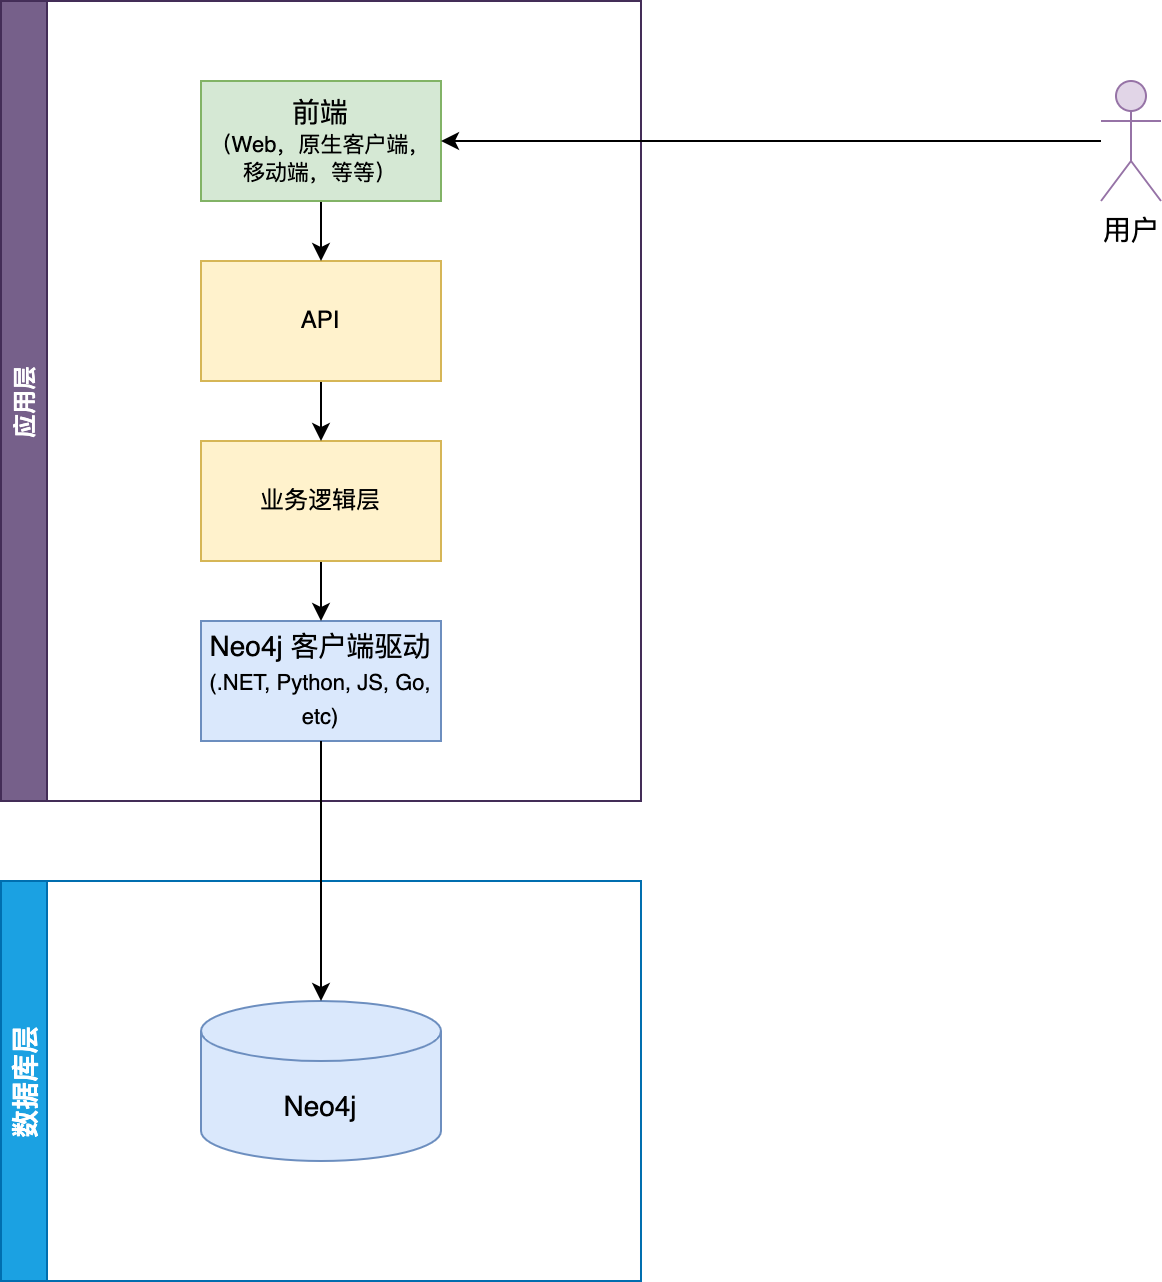

The diagram above was exported from draw.io. Its source (the exported page's mxGraphModel, read from the mxfile embedded in the PNG):
<mxGraphModel dx="1426" dy="769" grid="1" gridSize="10" guides="1" tooltips="1" connect="1" arrows="1" fold="1" page="1" pageScale="1" pageWidth="1600" pageHeight="1200" math="0" shadow="0">
  <root>
    <mxCell id="0" />
    <mxCell id="1" parent="0" />
    <mxCell id="f3crbuGL0OM8xk6n4MQm-10" value="应用层" style="swimlane;horizontal=0;fillColor=#76608a;fontColor=#ffffff;strokeColor=#432D57;" vertex="1" parent="1">
      <mxGeometry x="200" y="200" width="320" height="400" as="geometry">
        <mxRectangle x="170" y="70" width="30" height="140" as="alternateBounds" />
      </mxGeometry>
    </mxCell>
    <mxCell id="f3crbuGL0OM8xk6n4MQm-16" value="&lt;font style=&quot;font-size: 14px&quot;&gt;Neo4j 客户端驱动&lt;br&gt;&lt;/font&gt;&lt;font style=&quot;font-size: 11px&quot;&gt;(.NET, Python, JS, Go, etc)&lt;/font&gt;" style="rounded=0;whiteSpace=wrap;html=1;fontSize=14;fillColor=#dae8fc;strokeColor=#6c8ebf;" vertex="1" parent="f3crbuGL0OM8xk6n4MQm-10">
      <mxGeometry x="100" y="310" width="120" height="60" as="geometry" />
    </mxCell>
    <mxCell id="f3crbuGL0OM8xk6n4MQm-19" value="" style="edgeStyle=orthogonalEdgeStyle;rounded=0;orthogonalLoop=1;jettySize=auto;html=1;fontSize=11;" edge="1" parent="f3crbuGL0OM8xk6n4MQm-10" source="f3crbuGL0OM8xk6n4MQm-18" target="f3crbuGL0OM8xk6n4MQm-16">
      <mxGeometry relative="1" as="geometry" />
    </mxCell>
    <mxCell id="f3crbuGL0OM8xk6n4MQm-18" value="&lt;font style=&quot;font-size: 12px&quot;&gt;业务逻辑层&lt;/font&gt;" style="rounded=0;whiteSpace=wrap;html=1;fontSize=11;fillColor=#fff2cc;strokeColor=#d6b656;" vertex="1" parent="f3crbuGL0OM8xk6n4MQm-10">
      <mxGeometry x="100" y="220" width="120" height="60" as="geometry" />
    </mxCell>
    <mxCell id="f3crbuGL0OM8xk6n4MQm-21" value="" style="edgeStyle=orthogonalEdgeStyle;rounded=0;orthogonalLoop=1;jettySize=auto;html=1;fontSize=12;" edge="1" parent="f3crbuGL0OM8xk6n4MQm-10" source="f3crbuGL0OM8xk6n4MQm-20" target="f3crbuGL0OM8xk6n4MQm-18">
      <mxGeometry relative="1" as="geometry" />
    </mxCell>
    <mxCell id="f3crbuGL0OM8xk6n4MQm-20" value="API" style="rounded=0;whiteSpace=wrap;html=1;fontSize=12;fillColor=#fff2cc;strokeColor=#d6b656;" vertex="1" parent="f3crbuGL0OM8xk6n4MQm-10">
      <mxGeometry x="100" y="130" width="120" height="60" as="geometry" />
    </mxCell>
    <mxCell id="f3crbuGL0OM8xk6n4MQm-23" value="" style="edgeStyle=orthogonalEdgeStyle;rounded=0;orthogonalLoop=1;jettySize=auto;html=1;fontSize=14;" edge="1" parent="f3crbuGL0OM8xk6n4MQm-10" source="f3crbuGL0OM8xk6n4MQm-22" target="f3crbuGL0OM8xk6n4MQm-20">
      <mxGeometry relative="1" as="geometry" />
    </mxCell>
    <mxCell id="f3crbuGL0OM8xk6n4MQm-22" value="&lt;font style=&quot;font-size: 14px&quot;&gt;前端&lt;br&gt;&lt;/font&gt;&lt;font style=&quot;font-size: 11px&quot;&gt;（Web，原生客户端，移动端，等等）&lt;/font&gt;" style="rounded=0;whiteSpace=wrap;html=1;fontSize=12;fillColor=#d5e8d4;strokeColor=#82b366;" vertex="1" parent="f3crbuGL0OM8xk6n4MQm-10">
      <mxGeometry x="100" y="40" width="120" height="60" as="geometry" />
    </mxCell>
    <mxCell id="f3crbuGL0OM8xk6n4MQm-14" value="数据库层" style="swimlane;horizontal=0;fontSize=14;fillColor=#1ba1e2;fontColor=#ffffff;strokeColor=#006EAF;" vertex="1" parent="1">
      <mxGeometry x="200" y="640" width="320" height="200" as="geometry" />
    </mxCell>
    <mxCell id="f3crbuGL0OM8xk6n4MQm-15" value="Neo4j" style="shape=cylinder3;whiteSpace=wrap;html=1;boundedLbl=1;backgroundOutline=1;size=15;fontSize=14;fillColor=#dae8fc;strokeColor=#6c8ebf;" vertex="1" parent="f3crbuGL0OM8xk6n4MQm-14">
      <mxGeometry x="100" y="60" width="120" height="80" as="geometry" />
    </mxCell>
    <mxCell id="f3crbuGL0OM8xk6n4MQm-17" style="edgeStyle=orthogonalEdgeStyle;rounded=0;orthogonalLoop=1;jettySize=auto;html=1;fontSize=14;" edge="1" parent="1" source="f3crbuGL0OM8xk6n4MQm-16" target="f3crbuGL0OM8xk6n4MQm-15">
      <mxGeometry relative="1" as="geometry" />
    </mxCell>
    <mxCell id="f3crbuGL0OM8xk6n4MQm-25" style="edgeStyle=orthogonalEdgeStyle;rounded=0;orthogonalLoop=1;jettySize=auto;html=1;entryX=1;entryY=0.5;entryDx=0;entryDy=0;fontSize=14;" edge="1" parent="1" source="f3crbuGL0OM8xk6n4MQm-24" target="f3crbuGL0OM8xk6n4MQm-22">
      <mxGeometry relative="1" as="geometry" />
    </mxCell>
    <mxCell id="f3crbuGL0OM8xk6n4MQm-24" value="用户" style="shape=umlActor;verticalLabelPosition=bottom;verticalAlign=top;html=1;outlineConnect=0;fontSize=14;fillColor=#e1d5e7;strokeColor=#9673a6;" vertex="1" parent="1">
      <mxGeometry x="750" y="240" width="30" height="60" as="geometry" />
    </mxCell>
  </root>
</mxGraphModel>